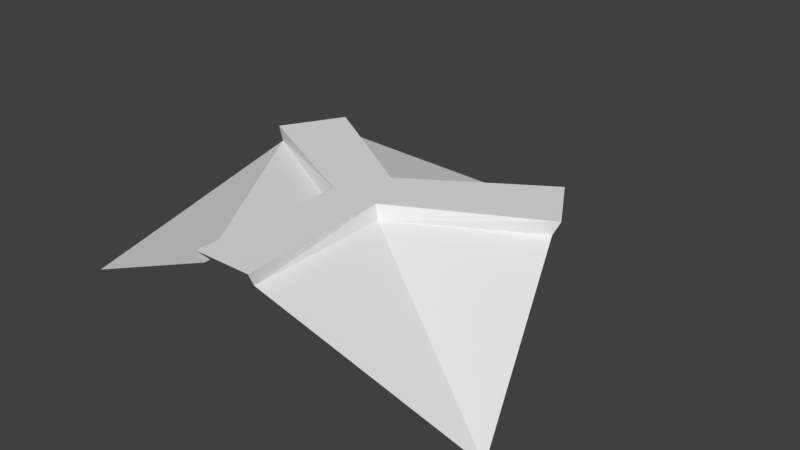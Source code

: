 # Source: betterwall.blend  (saved by Blender 2.78.0; exported with 4.5.12 LTS)
import bpy
from mathutils import Matrix  # noqa: F401  (used for matrix-valued properties, if any)

bpy.ops.wm.read_factory_settings(use_empty=True)
scene = bpy.context.scene
scene.name = 'Scene'

# ---- collections
col_collection_1 = bpy.data.collections.new('Collection 1'); scene.collection.children.link(col_collection_1)

# ---- world
world_world = bpy.data.worlds.new('World'); scene.world = world_world
world_world.color = (0.05088, 0.05088, 0.05088)
world_world.use_sun_shadow = False
world_world.sun_shadow_jitter_overblur = 0.0
world_world.cycles.sampling_method = 'MANUAL'

# ---- meshes
me_circle = bpy.data.meshes.new('Circle')
me_circle.from_pydata([(4.046e-09, 0.7963, -0.2812), (-0.6897, -0.3982, -0.2812), (0.6897, -0.3982, -0.2812), (-0.3825, 0.3376, 0.0), (0.4836, 0.1624, 0.0), (0.08756, -0.05837, 0.0), (0.08756, -0.5, 0.0), (5.96e-08, 0.1167, 0.0), (0.3825, 0.3376, 0.0), (4.989e-08, 0.09962, 0.04125), (-0.08756, -0.5, 0.0), (-0.08756, -0.05837, 0.0), (-0.4836, 0.1624, 0.0), (0.07472, -0.04981, 0.04125), (0.5035, 0.1691, 0.04125), (-0.3982, 0.3515, 0.04125), (0.3982, 0.3515, 0.04125), (0.09117, -0.5206, 0.04125), (-0.09117, -0.5206, 0.04125), (-0.07472, -0.04981, 0.04125), (-0.5035, 0.1691, 0.04125)], [], [(11, 10, 18, 19), (8, 7, 9, 16), (13, 19, 18, 17), (14, 16, 9, 15, 20, 19, 13), (7, 3, 15, 9), (12, 11, 19, 20), (6, 5, 13, 17), (5, 4, 14, 13), (0, 3, 7, 8), (2, 4, 5, 6), (12, 1, 10, 11)])
me_circle.use_remesh_preserve_volume = False
me_circle.use_remesh_preserve_attributes = False
me_circle.use_mirror_vertex_groups = False
me_circle.update()

# ---- objects
ob_circle = bpy.data.objects.new('Circle', me_circle)

# ---- transforms, parenting, visibility, modifiers, constraints
ob_circle.location = (0.0, 0.0, 0.0)
ob_circle.lineart.crease_threshold = 0.0

# ---- collection membership
col_collection_1.objects.link(ob_circle)

# ---- scene / render settings (as saved in the file)
scene.frame_start = 1; scene.frame_end = 250; scene.frame_set(1)
scene.render.engine = 'BLENDER_EEVEE_NEXT'
scene.render.resolution_percentage = 50
scene.render.dither_intensity = 0.0
scene.cycles.use_denoising = False
scene.cycles.samples = 128
scene.cycles.sampling_pattern = 'TABULATED_SOBOL'
scene.cycles.light_sampling_threshold = 0.0
scene.cycles.use_adaptive_sampling = False
scene.cycles.use_light_tree = False
scene.cycles.blur_glossy = 0.0
scene.cycles.sample_clamp_indirect = 0.0
scene.view_settings.view_transform = 'Standard'
bpy.context.view_layer.update()

# ---- added for rendering (the .blend has no active camera and no usable light): camera, sun
cam_auto = bpy.data.cameras.new('AutoCamera')
cam_auto.lens = 50.0
cam_auto.sensor_width = 36.0
cam_auto.clip_end = 1000.0
ob_auto_camera = bpy.data.objects.new('AutoCamera', cam_auto)
scene.collection.objects.link(ob_auto_camera)
ob_auto_camera.location = (1.78952, -2.00957, 1.31164)
ob_auto_camera.rotation_euler = (1.09748, -7.21219e-08, 0.694738)
scene.camera = ob_auto_camera
light_auto_sun = bpy.data.lights.new('AutoSun', 'SUN')
light_auto_sun.energy = 3.0
light_auto_sun.angle = 0.0523599
ob_auto_sun = bpy.data.objects.new('AutoSun', light_auto_sun)
scene.collection.objects.link(ob_auto_sun)
ob_auto_sun.rotation_euler = (0.872665, 0.174533, 0.523599)
bpy.context.view_layer.update()
